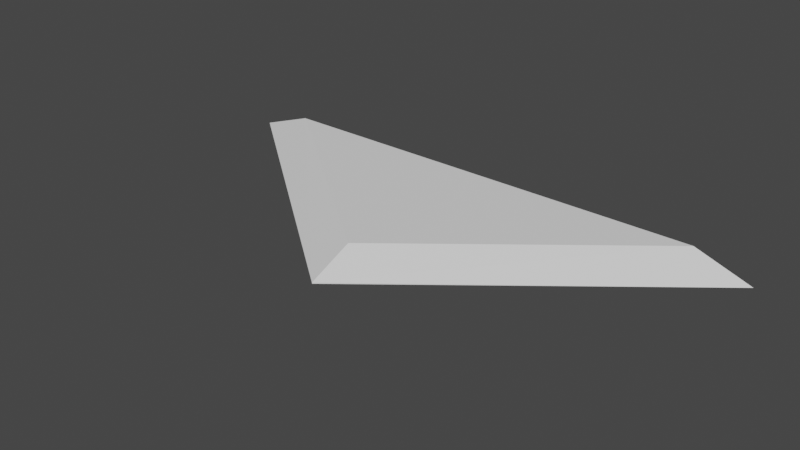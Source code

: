 # Source: arrow.blend  (saved by Blender 2.93.21; exported with 4.5.12 LTS)
import bpy
from mathutils import Matrix  # noqa: F401  (used for matrix-valued properties, if any)

bpy.ops.wm.read_factory_settings(use_empty=True)
scene = bpy.context.scene
scene.name = 'Scene'

# ---- collections
col_collection = bpy.data.collections.new('Collection'); scene.collection.children.link(col_collection)

# ---- world
world_world = bpy.data.worlds.new('World'); scene.world = world_world
world_world.use_nodes = True; world_world.node_tree.nodes.clear()
_N = world_world.node_tree.nodes; _L = world_world.node_tree.links
n0 = _N.new('ShaderNodeOutputWorld'); n0.name = 'World Output'; n0.location = (300, 300)
n1 = _N.new('ShaderNodeBackground'); n1.name = 'Background'; n1.location = (10, 300)
n1.inputs[0].default_value = (0.05088, 0.05088, 0.05088, 1.0)
_L.new(n1.outputs[0], n0.inputs[0])
n0.is_active_output = True
world_world.color = (0.05088, 0.05088, 0.05088)
world_world.use_sun_shadow = False
world_world.sun_shadow_jitter_overblur = 0.0

# ---- meshes
me_text_001 = bpy.data.meshes.new('Text.001')
me_text_001.from_pydata([(0.3072, 0.354, 0.0), (0.055, 0.1076, 0.0), (0.055, 0.354, 0.0), (0.0, 0.354, 0.02134), (0.2463, 0.354, 0.02134), (0.3072, 0.354, 0.0), (0.05179, 0.1076, 0.001245), (0.0, 0.1565, 0.02134)], [], [(0, 1, 2), (0, 2, 3, 4, 5), (4, 3, 7), (4, 7, 6, 5), (1, 0, 5, 6)])
_uv = me_text_001.uv_layers.new(name='UVMap')
_uv.uv.foreach_set('vector', [0.6667, 0.0, 0.8333, 0.0, 0.6667, 0.0, 0.6667, 0.0, 0.6667, 0.0, 0.6667, 0.0, 0.6667, 0.0, 0.6667, 0.0, 0.6667, 0.0, 0.6667, 0.0, 0.8003, 0.0, 0.6667, 0.0, 0.8003, 0.0, 0.8333, 0.0, 0.6667, 0.0, 0.8333, 0.0, 0.6667, 0.0, 0.6667, 0.0, 0.8333, 0.0])
me_text_001.use_remesh_fix_poles = True
me_text_001.use_remesh_preserve_attributes = False
me_text_001.update()

# ---- objects
ob_text = bpy.data.objects.new('Text', me_text_001)

# ---- transforms, parenting, visibility, modifiers, constraints
ob_text.location = (0.0, 0.0, 0.0)
ob_text.scale = (3.216, 3.216, 3.216)
_m = ob_text.modifiers.new('Mirror', 'MIRROR')
_m.use_clip = True
_m.merge_threshold = 0.305

# ---- collection membership
col_collection.objects.link(ob_text)

# ---- scene / render settings (as saved in the file)
scene.frame_start = 1; scene.frame_end = 250; scene.frame_set(1)
scene.render.engine = 'BLENDER_EEVEE_NEXT'
scene.cycles.use_denoising = False
scene.cycles.samples = 128
scene.cycles.sampling_pattern = 'TABULATED_SOBOL'
scene.cycles.use_adaptive_sampling = False
scene.cycles.use_light_tree = False
scene.view_settings.view_transform = 'Filmic'
bpy.context.view_layer.update()

# ---- added for rendering (the .blend has no active camera and no usable light): camera, sun
cam_auto = bpy.data.cameras.new('AutoCamera')
cam_auto.lens = 50.0
cam_auto.sensor_width = 36.0
cam_auto.clip_end = 1000.0
ob_auto_camera = bpy.data.objects.new('AutoCamera', cam_auto)
scene.collection.objects.link(ob_auto_camera)
ob_auto_camera.location = (1.97103, -1.62298, 1.61114)
ob_auto_camera.rotation_euler = (1.09748, -7.21219e-08, 0.694738)
scene.camera = ob_auto_camera
light_auto_sun = bpy.data.lights.new('AutoSun', 'SUN')
light_auto_sun.energy = 3.0
light_auto_sun.angle = 0.0523599
ob_auto_sun = bpy.data.objects.new('AutoSun', light_auto_sun)
scene.collection.objects.link(ob_auto_sun)
ob_auto_sun.rotation_euler = (0.872665, 0.174533, 0.523599)
bpy.context.view_layer.update()
